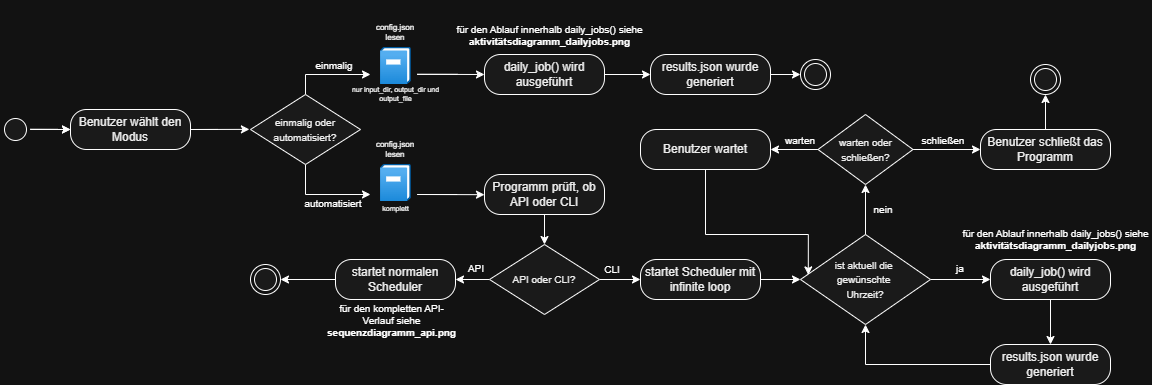

The diagram above was exported from draw.io. Its source (the exported page's mxGraphModel, read from the mxfile embedded in the PNG):
<mxGraphModel dx="1141" dy="1731" grid="1" gridSize="10" guides="1" tooltips="1" connect="1" arrows="1" fold="1" page="1" pageScale="1" pageWidth="850" pageHeight="1100" math="0" shadow="0">
  <root>
    <mxCell id="0" />
    <mxCell id="1" parent="0" />
    <mxCell id="3bHZl7dgUOn423ufgjr1-164" parent="1" style="ellipse;html=1;shape=startState;fillColor=light-dark(#000000,#1A1A1A);strokeColor=light-dark(#FF0000,#FFFFFF);" value="" vertex="1">
      <mxGeometry height="30" width="30" x="70" y="80" as="geometry" />
    </mxCell>
    <mxCell id="3bHZl7dgUOn423ufgjr1-173" edge="1" parent="1" source="3bHZl7dgUOn423ufgjr1-167" style="edgeStyle=orthogonalEdgeStyle;rounded=0;orthogonalLoop=1;jettySize=auto;html=1;exitX=0.5;exitY=0;exitDx=0;exitDy=0;">
      <mxGeometry relative="1" as="geometry">
        <mxPoint x="440" y="40" as="targetPoint" />
      </mxGeometry>
    </mxCell>
    <mxCell id="3bHZl7dgUOn423ufgjr1-174" edge="1" parent="1" source="3bHZl7dgUOn423ufgjr1-167" style="edgeStyle=orthogonalEdgeStyle;rounded=0;orthogonalLoop=1;jettySize=auto;html=1;">
      <mxGeometry relative="1" as="geometry">
        <Array as="points">
          <mxPoint x="375" y="160" />
        </Array>
        <mxPoint x="440" y="160" as="targetPoint" />
      </mxGeometry>
    </mxCell>
    <mxCell id="3bHZl7dgUOn423ufgjr1-167" parent="1" style="rhombus;whiteSpace=wrap;html=1;fontColor=#000000;fillColor=light-dark(#FFFFC0,#1A1A1A);strokeColor=light-dark(#FF0000,#FFFFFF);" value="&lt;font style=&quot;font-size: 10px;&quot;&gt;einmalig oder automatisiert?&lt;/font&gt;" vertex="1">
      <mxGeometry height="70" width="110" x="320" y="60" as="geometry" />
    </mxCell>
    <mxCell id="3bHZl7dgUOn423ufgjr1-170" parent="1" style="image;aspect=fixed;html=1;points=[];align=center;fontSize=12;image=img/lib/azure2/management_governance/Activity_Log.svg;" value="" vertex="1">
      <mxGeometry height="37" width="30.92" x="450" y="13" as="geometry" />
    </mxCell>
    <mxCell id="3bHZl7dgUOn423ufgjr1-171" parent="1" style="rounded=1;whiteSpace=wrap;html=1;arcSize=40;fontColor=#000000;fillColor=light-dark(#FFFFC0,#1A1A1A);strokeColor=light-dark(#FF0000,#FFFFFF);" value="Benutzer wählt den Modus" vertex="1">
      <mxGeometry height="40" width="120" x="140" y="75" as="geometry" />
    </mxCell>
    <mxCell id="3bHZl7dgUOn423ufgjr1-175" parent="1" style="text;html=1;whiteSpace=wrap;strokeColor=none;fillColor=none;align=center;verticalAlign=middle;rounded=0;" value="&lt;font style=&quot;font-size: 10px;&quot;&gt;einmalig&lt;/font&gt;" vertex="1">
      <mxGeometry height="30" width="60" x="374" y="16" as="geometry" />
    </mxCell>
    <mxCell id="3bHZl7dgUOn423ufgjr1-176" parent="1" style="text;html=1;whiteSpace=wrap;strokeColor=none;fillColor=none;align=center;verticalAlign=middle;rounded=0;" value="&lt;font style=&quot;font-size: 10px;&quot;&gt;automatisiert&lt;/font&gt;" vertex="1">
      <mxGeometry height="30" width="60" x="373" y="154" as="geometry" />
    </mxCell>
    <mxCell id="3bHZl7dgUOn423ufgjr1-177" parent="1" style="image;aspect=fixed;html=1;points=[];align=center;fontSize=12;image=img/lib/azure2/management_governance/Activity_Log.svg;" value="" vertex="1">
      <mxGeometry height="37" width="30.92" x="450" y="130" as="geometry" />
    </mxCell>
    <mxCell id="3bHZl7dgUOn423ufgjr1-178" parent="1" style="text;html=1;whiteSpace=wrap;strokeColor=none;fillColor=none;align=center;verticalAlign=middle;rounded=0;fontSize=8;" value="&lt;font&gt;config.json lesen&lt;/font&gt;" vertex="1">
      <mxGeometry height="30" width="60" x="435.46" y="-17" as="geometry" />
    </mxCell>
    <mxCell id="3bHZl7dgUOn423ufgjr1-179" parent="1" style="text;html=1;whiteSpace=wrap;strokeColor=none;fillColor=none;align=center;verticalAlign=middle;rounded=0;fontSize=7;" value="&lt;font&gt;nur input_dir, output_dir und output_file&lt;/font&gt;" vertex="1">
      <mxGeometry height="30" width="94.54" x="418.19" y="45" as="geometry" />
    </mxCell>
    <mxCell id="3bHZl7dgUOn423ufgjr1-180" parent="1" style="text;html=1;whiteSpace=wrap;strokeColor=none;fillColor=none;align=center;verticalAlign=middle;rounded=0;fontSize=8;" value="&lt;font&gt;config.json lesen&lt;/font&gt;" vertex="1">
      <mxGeometry height="30" width="60" x="435.46" y="100" as="geometry" />
    </mxCell>
    <mxCell id="3bHZl7dgUOn423ufgjr1-181" parent="1" style="text;html=1;whiteSpace=wrap;strokeColor=none;fillColor=none;align=center;verticalAlign=middle;rounded=0;fontSize=7;" value="&lt;font&gt;komplett&lt;/font&gt;" vertex="1">
      <mxGeometry height="30" width="94.54" x="418.19" y="160" as="geometry" />
    </mxCell>
    <mxCell id="3bHZl7dgUOn423ufgjr1-215" edge="1" parent="1" source="3bHZl7dgUOn423ufgjr1-187" style="edgeStyle=orthogonalEdgeStyle;rounded=0;orthogonalLoop=1;jettySize=auto;html=1;entryX=0;entryY=0.5;entryDx=0;entryDy=0;">
      <mxGeometry relative="1" as="geometry">
        <mxPoint x="720" y="40" as="targetPoint" />
      </mxGeometry>
    </mxCell>
    <mxCell id="3bHZl7dgUOn423ufgjr1-187" parent="1" style="rounded=1;whiteSpace=wrap;html=1;arcSize=40;fontColor=#000000;fillColor=light-dark(#FFFFC0,#1A1A1A);strokeColor=light-dark(#FF0000,#FFFFFF);" value="daily_job() wird ausgeführt" vertex="1">
      <mxGeometry height="40" width="120" x="554" y="20" as="geometry" />
    </mxCell>
    <mxCell id="3bHZl7dgUOn423ufgjr1-192" edge="1" parent="1" source="3bHZl7dgUOn423ufgjr1-189" style="edgeStyle=orthogonalEdgeStyle;rounded=0;orthogonalLoop=1;jettySize=auto;html=1;" target="3bHZl7dgUOn423ufgjr1-190" value="">
      <mxGeometry relative="1" as="geometry" />
    </mxCell>
    <mxCell id="3bHZl7dgUOn423ufgjr1-189" parent="1" style="rounded=1;whiteSpace=wrap;html=1;arcSize=40;fontColor=#000000;fillColor=light-dark(#FFFFC0,#1A1A1A);strokeColor=light-dark(#FF0000,#FFFFFF);" value="Programm prüft, ob API oder CLI" vertex="1">
      <mxGeometry height="40" width="120" x="554" y="140" as="geometry" />
    </mxCell>
    <mxCell id="3bHZl7dgUOn423ufgjr1-200" edge="1" parent="1" source="3bHZl7dgUOn423ufgjr1-190" style="edgeStyle=orthogonalEdgeStyle;rounded=0;orthogonalLoop=1;jettySize=auto;html=1;entryX=1;entryY=0.5;entryDx=0;entryDy=0;" target="3bHZl7dgUOn423ufgjr1-199">
      <mxGeometry relative="1" as="geometry" />
    </mxCell>
    <mxCell id="3bHZl7dgUOn423ufgjr1-205" edge="1" parent="1" source="3bHZl7dgUOn423ufgjr1-190" style="edgeStyle=orthogonalEdgeStyle;rounded=0;orthogonalLoop=1;jettySize=auto;html=1;exitX=1;exitY=0.5;exitDx=0;exitDy=0;entryX=0;entryY=0.5;entryDx=0;entryDy=0;" target="3bHZl7dgUOn423ufgjr1-198">
      <mxGeometry relative="1" as="geometry" />
    </mxCell>
    <mxCell id="3bHZl7dgUOn423ufgjr1-190" parent="1" style="rhombus;whiteSpace=wrap;html=1;fontColor=#000000;fillColor=light-dark(#FFFFC0,#1A1A1A);strokeColor=light-dark(#FF0000,#FFFFFF);" value="&lt;font style=&quot;font-size: 10px;&quot;&gt;API oder CLI?&lt;/font&gt;" vertex="1">
      <mxGeometry height="70" width="110" x="559" y="210" as="geometry" />
    </mxCell>
    <mxCell id="3bHZl7dgUOn423ufgjr1-193" edge="1" parent="1" style="edgeStyle=orthogonalEdgeStyle;rounded=0;orthogonalLoop=1;jettySize=auto;html=1;" value="">
      <mxGeometry relative="1" as="geometry">
        <Array as="points">
          <mxPoint x="486.73" y="39.81" />
          <mxPoint x="486.73" y="39.81" />
        </Array>
        <mxPoint x="526.73" y="39.81" as="sourcePoint" />
        <mxPoint x="554" y="40" as="targetPoint" />
      </mxGeometry>
    </mxCell>
    <mxCell id="3bHZl7dgUOn423ufgjr1-194" edge="1" parent="1" style="edgeStyle=orthogonalEdgeStyle;rounded=0;orthogonalLoop=1;jettySize=auto;html=1;" value="">
      <mxGeometry relative="1" as="geometry">
        <Array as="points">
          <mxPoint x="486.73" y="160" />
          <mxPoint x="486.73" y="160" />
        </Array>
        <mxPoint x="526.73" y="160" as="sourcePoint" />
        <mxPoint x="554" y="160.19" as="targetPoint" />
      </mxGeometry>
    </mxCell>
    <mxCell id="3bHZl7dgUOn423ufgjr1-195" edge="1" parent="1" style="edgeStyle=orthogonalEdgeStyle;rounded=0;orthogonalLoop=1;jettySize=auto;html=1;entryX=-0.01;entryY=0.498;entryDx=0;entryDy=0;entryPerimeter=0;" target="3bHZl7dgUOn423ufgjr1-167" value="">
      <mxGeometry relative="1" as="geometry">
        <Array as="points">
          <mxPoint x="260" y="95" />
        </Array>
        <mxPoint x="287.27" y="94.95" as="sourcePoint" />
        <mxPoint x="327.27" y="94.91" as="targetPoint" />
      </mxGeometry>
    </mxCell>
    <mxCell id="3bHZl7dgUOn423ufgjr1-196" edge="1" parent="1" style="edgeStyle=orthogonalEdgeStyle;rounded=0;orthogonalLoop=1;jettySize=auto;html=1;" value="">
      <mxGeometry relative="1" as="geometry">
        <Array as="points">
          <mxPoint x="100" y="94.97" />
        </Array>
        <mxPoint x="127.26999999999998" y="94.92" as="sourcePoint" />
        <mxPoint x="140" y="95" as="targetPoint" />
      </mxGeometry>
    </mxCell>
    <mxCell id="3bHZl7dgUOn423ufgjr1-197" edge="1" parent="1" style="edgeStyle=orthogonalEdgeStyle;rounded=0;orthogonalLoop=1;jettySize=auto;html=1;" value="">
      <mxGeometry relative="1" as="geometry">
        <Array as="points">
          <mxPoint x="100" y="94.97" />
        </Array>
        <mxPoint x="127.26999999999998" y="94.92" as="sourcePoint" />
        <mxPoint x="140" y="95" as="targetPoint" />
      </mxGeometry>
    </mxCell>
    <mxCell id="3bHZl7dgUOn423ufgjr1-211" edge="1" parent="1" source="3bHZl7dgUOn423ufgjr1-198" style="edgeStyle=orthogonalEdgeStyle;rounded=0;orthogonalLoop=1;jettySize=auto;html=1;entryX=0;entryY=0.5;entryDx=0;entryDy=0;" target="3bHZl7dgUOn423ufgjr1-210">
      <mxGeometry relative="1" as="geometry" />
    </mxCell>
    <mxCell id="3bHZl7dgUOn423ufgjr1-198" parent="1" style="rounded=1;whiteSpace=wrap;html=1;arcSize=40;fontColor=#000000;fillColor=light-dark(#FFFFC0,#1A1A1A);strokeColor=light-dark(#FF0000,#FFFFFF);" value="startet Scheduler mit infinite loop" vertex="1">
      <mxGeometry height="40" width="120" x="710" y="225" as="geometry" />
    </mxCell>
    <mxCell id="3bHZl7dgUOn423ufgjr1-203" edge="1" parent="1" source="3bHZl7dgUOn423ufgjr1-199" style="edgeStyle=orthogonalEdgeStyle;rounded=0;orthogonalLoop=1;jettySize=auto;html=1;entryX=1;entryY=0.5;entryDx=0;entryDy=0;">
      <mxGeometry relative="1" as="geometry">
        <mxPoint x="350" y="245" as="targetPoint" />
      </mxGeometry>
    </mxCell>
    <mxCell id="3bHZl7dgUOn423ufgjr1-199" parent="1" style="rounded=1;whiteSpace=wrap;html=1;arcSize=40;fontColor=#000000;fillColor=light-dark(#FFFFC0,#1A1A1A);strokeColor=light-dark(#FF0000,#FFFFFF);" value="startet normalen Scheduler" vertex="1">
      <mxGeometry height="40" width="120" x="405" y="225" as="geometry" />
    </mxCell>
    <mxCell id="3bHZl7dgUOn423ufgjr1-204" parent="1" style="text;html=1;whiteSpace=wrap;strokeColor=none;fillColor=none;align=center;verticalAlign=middle;rounded=0;fontSize=10;" value="für den kompletten API-Verlauf siehe &lt;b&gt;sequenzdiagramm_api.png&lt;/b&gt;" vertex="1">
      <mxGeometry height="70" width="125" x="399" y="251" as="geometry" />
    </mxCell>
    <mxCell id="3bHZl7dgUOn423ufgjr1-223" edge="1" parent="1" source="3bHZl7dgUOn423ufgjr1-210" style="edgeStyle=orthogonalEdgeStyle;rounded=0;orthogonalLoop=1;jettySize=auto;html=1;entryX=0;entryY=0.5;entryDx=0;entryDy=0;" target="3bHZl7dgUOn423ufgjr1-220">
      <mxGeometry relative="1" as="geometry" />
    </mxCell>
    <mxCell id="3bHZl7dgUOn423ufgjr1-210" parent="1" style="rhombus;whiteSpace=wrap;html=1;fontColor=#000000;fillColor=light-dark(#FFFFC0,#1A1A1A);strokeColor=light-dark(#FF0000,#FFFFFF);" value="&lt;font style=&quot;font-size: 10px;&quot;&gt;ist aktuell die&amp;nbsp;&lt;/font&gt;&lt;div&gt;&lt;font style=&quot;font-size: 10px;&quot;&gt;gewünschte&amp;nbsp;&lt;/font&gt;&lt;/div&gt;&lt;div&gt;&lt;font style=&quot;font-size: 10px;&quot;&gt;Uhrzeit?&lt;/font&gt;&lt;/div&gt;" vertex="1">
      <mxGeometry height="90" width="130" x="870" y="200" as="geometry" />
    </mxCell>
    <mxCell id="3bHZl7dgUOn423ufgjr1-212" parent="1" style="text;html=1;whiteSpace=wrap;strokeColor=none;fillColor=none;align=center;verticalAlign=middle;rounded=0;" value="&lt;font style=&quot;font-size: 10px;&quot;&gt;API&lt;/font&gt;" vertex="1">
      <mxGeometry height="30" width="60" x="515.73" y="219" as="geometry" />
    </mxCell>
    <mxCell id="3bHZl7dgUOn423ufgjr1-214" parent="1" style="text;html=1;whiteSpace=wrap;strokeColor=none;fillColor=none;align=center;verticalAlign=middle;rounded=0;" value="&lt;font style=&quot;font-size: 10px;&quot;&gt;CLI&lt;/font&gt;" vertex="1">
      <mxGeometry height="30" width="60" x="652" y="220" as="geometry" />
    </mxCell>
    <mxCell id="3bHZl7dgUOn423ufgjr1-218" edge="1" parent="1" source="3bHZl7dgUOn423ufgjr1-210" style="edgeStyle=orthogonalEdgeStyle;rounded=0;orthogonalLoop=1;jettySize=auto;html=1;entryX=0.5;entryY=1;entryDx=0;entryDy=0;">
      <mxGeometry relative="1" as="geometry">
        <mxPoint x="935" y="150" as="targetPoint" />
      </mxGeometry>
    </mxCell>
    <mxCell id="3bHZl7dgUOn423ufgjr1-231" edge="1" parent="1" source="3bHZl7dgUOn423ufgjr1-219" style="edgeStyle=orthogonalEdgeStyle;rounded=0;orthogonalLoop=1;jettySize=auto;html=1;entryX=1;entryY=0.5;entryDx=0;entryDy=0;" target="3bHZl7dgUOn423ufgjr1-230">
      <mxGeometry relative="1" as="geometry" />
    </mxCell>
    <mxCell id="3bHZl7dgUOn423ufgjr1-232" edge="1" parent="1" source="3bHZl7dgUOn423ufgjr1-219" style="edgeStyle=orthogonalEdgeStyle;rounded=0;orthogonalLoop=1;jettySize=auto;html=1;exitX=1;exitY=0.5;exitDx=0;exitDy=0;entryX=0;entryY=0.5;entryDx=0;entryDy=0;" target="3bHZl7dgUOn423ufgjr1-229">
      <mxGeometry relative="1" as="geometry" />
    </mxCell>
    <mxCell id="3bHZl7dgUOn423ufgjr1-219" parent="1" style="rhombus;whiteSpace=wrap;html=1;fontColor=#000000;fillColor=light-dark(#FFFFC0,#1A1A1A);strokeColor=light-dark(#FF0000,#FFFFFF);" value="&lt;font style=&quot;font-size: 10px;&quot;&gt;warten oder schließen?&lt;/font&gt;" vertex="1">
      <mxGeometry height="70" width="95" x="887.5" y="80" as="geometry" />
    </mxCell>
    <mxCell id="3bHZl7dgUOn423ufgjr1-227" edge="1" parent="1" source="3bHZl7dgUOn423ufgjr1-220" style="edgeStyle=orthogonalEdgeStyle;rounded=0;orthogonalLoop=1;jettySize=auto;html=1;" target="3bHZl7dgUOn423ufgjr1-226">
      <mxGeometry relative="1" as="geometry" />
    </mxCell>
    <mxCell id="3bHZl7dgUOn423ufgjr1-220" parent="1" style="rounded=1;whiteSpace=wrap;html=1;arcSize=40;fontColor=#000000;fillColor=light-dark(#FFFFC0,#1A1A1A);strokeColor=light-dark(#FF0000,#FFFFFF);" value="daily_job() wird ausgeführt" vertex="1">
      <mxGeometry height="40" width="120" x="1060" y="225" as="geometry" />
    </mxCell>
    <mxCell id="3bHZl7dgUOn423ufgjr1-222" parent="1" style="text;html=1;whiteSpace=wrap;strokeColor=none;fillColor=none;align=center;verticalAlign=middle;rounded=0;" value="&lt;font style=&quot;font-size: 10px;&quot;&gt;nein&lt;/font&gt;" vertex="1">
      <mxGeometry height="30" width="60" x="922.5" y="160" as="geometry" />
    </mxCell>
    <mxCell id="3bHZl7dgUOn423ufgjr1-224" parent="1" style="text;html=1;whiteSpace=wrap;strokeColor=none;fillColor=none;align=center;verticalAlign=middle;rounded=0;" value="&lt;font style=&quot;font-size: 10px;&quot;&gt;ja&lt;/font&gt;" vertex="1">
      <mxGeometry height="30" width="60" x="1000" y="219" as="geometry" />
    </mxCell>
    <mxCell id="3bHZl7dgUOn423ufgjr1-228" edge="1" parent="1" source="3bHZl7dgUOn423ufgjr1-226" style="edgeStyle=orthogonalEdgeStyle;rounded=0;orthogonalLoop=1;jettySize=auto;html=1;entryX=0.5;entryY=1;entryDx=0;entryDy=0;" target="3bHZl7dgUOn423ufgjr1-210">
      <mxGeometry relative="1" as="geometry" />
    </mxCell>
    <mxCell id="3bHZl7dgUOn423ufgjr1-226" parent="1" style="rounded=1;whiteSpace=wrap;html=1;arcSize=40;fontColor=#000000;fillColor=light-dark(#FFFFC0,#1A1A1A);strokeColor=light-dark(#FF0000,#FFFFFF);" value="results.json wurde generiert" vertex="1">
      <mxGeometry height="40" width="120" x="1060" y="310" as="geometry" />
    </mxCell>
    <mxCell id="3bHZl7dgUOn423ufgjr1-237" edge="1" parent="1" source="3bHZl7dgUOn423ufgjr1-229" style="edgeStyle=orthogonalEdgeStyle;rounded=0;orthogonalLoop=1;jettySize=auto;html=1;entryX=0.5;entryY=1;entryDx=0;entryDy=0;" target="3bHZl7dgUOn423ufgjr1-236">
      <mxGeometry relative="1" as="geometry" />
    </mxCell>
    <mxCell id="3bHZl7dgUOn423ufgjr1-229" parent="1" style="rounded=1;whiteSpace=wrap;html=1;arcSize=40;fontColor=#000000;fillColor=light-dark(#FFFFC0,#1A1A1A);strokeColor=light-dark(#FF0000,#FFFFFF);" value="Benutzer schließt das Programm" vertex="1">
      <mxGeometry height="40" width="130" x="1050" y="95" as="geometry" />
    </mxCell>
    <mxCell id="3bHZl7dgUOn423ufgjr1-230" parent="1" style="rounded=1;whiteSpace=wrap;html=1;arcSize=40;fontColor=#000000;fillColor=light-dark(#FFFFC0,#1A1A1A);strokeColor=light-dark(#FF0000,#FFFFFF);" value="Benutzer wartet" vertex="1">
      <mxGeometry height="40" width="130" x="710" y="95" as="geometry" />
    </mxCell>
    <mxCell id="3bHZl7dgUOn423ufgjr1-233" edge="1" parent="1" source="3bHZl7dgUOn423ufgjr1-230" style="edgeStyle=orthogonalEdgeStyle;rounded=0;orthogonalLoop=1;jettySize=auto;html=1;entryX=0.06;entryY=0.449;entryDx=0;entryDy=0;entryPerimeter=0;" target="3bHZl7dgUOn423ufgjr1-210">
      <mxGeometry relative="1" as="geometry">
        <Array as="points">
          <mxPoint x="775" y="200" />
          <mxPoint x="878" y="200" />
        </Array>
      </mxGeometry>
    </mxCell>
    <mxCell id="3bHZl7dgUOn423ufgjr1-234" parent="1" style="text;html=1;whiteSpace=wrap;strokeColor=none;fillColor=none;align=center;verticalAlign=middle;rounded=0;" value="&lt;font style=&quot;font-size: 10px;&quot;&gt;warten&lt;/font&gt;" vertex="1">
      <mxGeometry height="30" width="60" x="840" y="91" as="geometry" />
    </mxCell>
    <mxCell id="3bHZl7dgUOn423ufgjr1-235" parent="1" style="text;html=1;whiteSpace=wrap;strokeColor=none;fillColor=none;align=center;verticalAlign=middle;rounded=0;" value="&lt;font style=&quot;font-size: 10px;&quot;&gt;schließen&lt;/font&gt;" vertex="1">
      <mxGeometry height="30" width="60" x="982.5" y="91" as="geometry" />
    </mxCell>
    <mxCell id="3bHZl7dgUOn423ufgjr1-236" parent="1" style="ellipse;html=1;shape=endState;fillColor=light-dark(#000000,#1A1A1A);strokeColor=light-dark(#FF0000,#FFFFFF);" value="" vertex="1">
      <mxGeometry height="30" width="30" x="1100" y="30" as="geometry" />
    </mxCell>
    <mxCell id="3bHZl7dgUOn423ufgjr1-238" parent="1" style="text;html=1;whiteSpace=wrap;strokeColor=none;fillColor=none;align=center;verticalAlign=middle;rounded=0;fontSize=10;" value="für den Ablauf innerhalb daily_jobs() siehe &lt;b&gt;aktivitätsdiagramm_dailyjobs.png&lt;/b&gt;" vertex="1">
      <mxGeometry height="70" width="191" x="524" y="-34" as="geometry" />
    </mxCell>
    <mxCell id="3bHZl7dgUOn423ufgjr1-239" parent="1" style="text;html=1;whiteSpace=wrap;strokeColor=none;fillColor=none;align=center;verticalAlign=middle;rounded=0;fontSize=10;" value="für den Ablauf innerhalb daily_jobs() siehe &lt;b&gt;aktivitätsdiagramm_dailyjobs.png&lt;/b&gt;" vertex="1">
      <mxGeometry height="70" width="191" x="1030" y="170" as="geometry" />
    </mxCell>
    <mxCell id="3bHZl7dgUOn423ufgjr1-241" parent="1" style="ellipse;html=1;shape=endState;fillColor=light-dark(#000000,#1A1A1A);strokeColor=light-dark(#FF0000,#FFFFFF);" value="" vertex="1">
      <mxGeometry height="30" width="30" x="320" y="230" as="geometry" />
    </mxCell>
    <mxCell id="F3CCj8MTWU-IhcOoFHHB-3" edge="1" parent="1" source="F3CCj8MTWU-IhcOoFHHB-1" style="edgeStyle=orthogonalEdgeStyle;rounded=0;orthogonalLoop=1;jettySize=auto;html=1;entryX=0;entryY=0.5;entryDx=0;entryDy=0;" target="F3CCj8MTWU-IhcOoFHHB-2">
      <mxGeometry relative="1" as="geometry" />
    </mxCell>
    <mxCell id="F3CCj8MTWU-IhcOoFHHB-1" parent="1" style="rounded=1;whiteSpace=wrap;html=1;arcSize=40;fontColor=#000000;fillColor=light-dark(#FFFFC0,#1A1A1A);strokeColor=light-dark(#FF0000,#FFFFFF);" value="results.json wurde generiert" vertex="1">
      <mxGeometry height="40" width="120" x="720" y="20" as="geometry" />
    </mxCell>
    <mxCell id="F3CCj8MTWU-IhcOoFHHB-2" parent="1" style="ellipse;html=1;shape=endState;fillColor=light-dark(#000000,#1A1A1A);strokeColor=light-dark(#FF0000,#FFFFFF);" value="" vertex="1">
      <mxGeometry height="30" width="30" x="870" y="25" as="geometry" />
    </mxCell>
  </root>
</mxGraphModel>